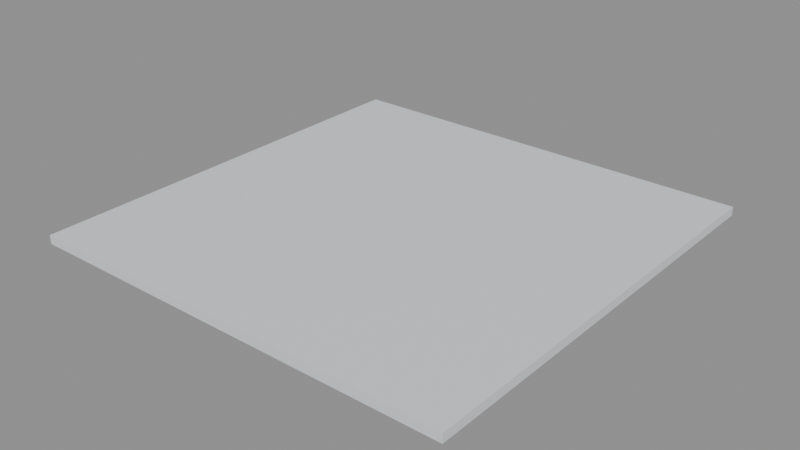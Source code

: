 # Source: booth-ceiling.blend  (saved by Blender 4.5.91; exported with 4.5.12 LTS)
import bpy
from mathutils import Matrix  # noqa: F401  (used for matrix-valued properties, if any)

bpy.ops.wm.read_factory_settings(use_empty=True)
scene = bpy.context.scene
scene.name = 'Scene'

# ---- materials (node trees are filled in below, after node groups)
mat_finish_panel = bpy.data.materials.new('finish_panel')
mat_finish_panel.diffuse_color = (0.73, 0.77, 0.79, 1.0)

# ---- material node trees
mat_finish_panel.use_nodes = True; mat_finish_panel.node_tree.nodes.clear()
_N = mat_finish_panel.node_tree.nodes; _L = mat_finish_panel.node_tree.links
n0 = _N.new('ShaderNodeBsdfPrincipled'); n0.name = 'Principled BSDF'; n0.location = (-200, 100)
n0.inputs[0].default_value = (0.73, 0.77, 0.79, 1.0)
n0.inputs[2].default_value = 0.62
n1 = _N.new('ShaderNodeOutputMaterial'); n1.name = 'Material Output'; n1.location = (200, 100)
_L.new(n0.outputs[0], n1.inputs[0])
n1.is_active_output = True

# ---- meshes
me_cube = bpy.data.meshes.new('Cube')
me_cube.from_pydata([(-2.0, -2.0, -0.04), (-2.0, -2.0, 0.04), (-2.0, 2.0, -0.04), (-2.0, 2.0, 0.04), (2.0, -2.0, -0.04), (2.0, -2.0, 0.04), (2.0, 2.0, -0.04), (2.0, 2.0, 0.04)], [], [(0, 1, 3, 2), (2, 3, 7, 6), (6, 7, 5, 4), (4, 5, 1, 0), (2, 6, 4, 0), (7, 3, 1, 5)])
_uv = me_cube.uv_layers.new(name='UVMap')
_uv.uv.foreach_set('vector', [0.375, 0.0, 0.625, 0.0, 0.625, 0.25, 0.375, 0.25, 0.375, 0.25, 0.625, 0.25, 0.625, 0.5, 0.375, 0.5, 0.375, 0.5, 0.625, 0.5, 0.625, 0.75, 0.375, 0.75, 0.375, 0.75, 0.625, 0.75, 0.625, 1.0, 0.375, 1.0, 0.125, 0.5, 0.375, 0.5, 0.375, 0.75, 0.125, 0.75, 0.625, 0.5, 0.875, 0.5, 0.875, 0.75, 0.625, 0.75])
me_cube.materials.append(mat_finish_panel)
me_cube.update()

# ---- objects
ob_root = bpy.data.objects.new('root', None)
ob_mesh_ceiling = bpy.data.objects.new('mesh_ceiling', me_cube)

# ---- transforms, parenting, visibility, modifiers, constraints
ob_root.location = (0.0, 0.0, 0.0)
ob_mesh_ceiling.parent = ob_root
ob_mesh_ceiling.location = (0.0, 0.0, 0.04)

# ---- collection membership
scene.collection.objects.link(ob_root)
scene.collection.objects.link(ob_mesh_ceiling)

# ---- scene / render settings (as saved in the file)
scene.frame_start = 1; scene.frame_end = 250; scene.frame_set(1)
scene.render.engine = 'BLENDER_EEVEE_NEXT'
bpy.context.view_layer.update()

# ---- added for rendering (the .blend has no active camera and no usable light): camera, sun + grey world if the file has none
cam_auto = bpy.data.cameras.new('AutoCamera')
cam_auto.lens = 50.0
cam_auto.sensor_width = 36.0
cam_auto.clip_end = 1000.0
ob_auto_camera = bpy.data.objects.new('AutoCamera', cam_auto)
scene.collection.objects.link(ob_auto_camera)
ob_auto_camera.location = (5.23438, -6.28126, 4.22751)
ob_auto_camera.rotation_euler = (1.09748, -7.21219e-08, 0.694738)
scene.camera = ob_auto_camera
light_auto_sun = bpy.data.lights.new('AutoSun', 'SUN')
light_auto_sun.energy = 3.0
light_auto_sun.angle = 0.0523599
ob_auto_sun = bpy.data.objects.new('AutoSun', light_auto_sun)
scene.collection.objects.link(ob_auto_sun)
ob_auto_sun.rotation_euler = (0.872665, 0.174533, 0.523599)
if scene.world is None:
    world_auto = bpy.data.worlds.new('AutoWorld')
    world_auto.color = (0.3, 0.3, 0.3)
    scene.world = world_auto
bpy.context.view_layer.update()
